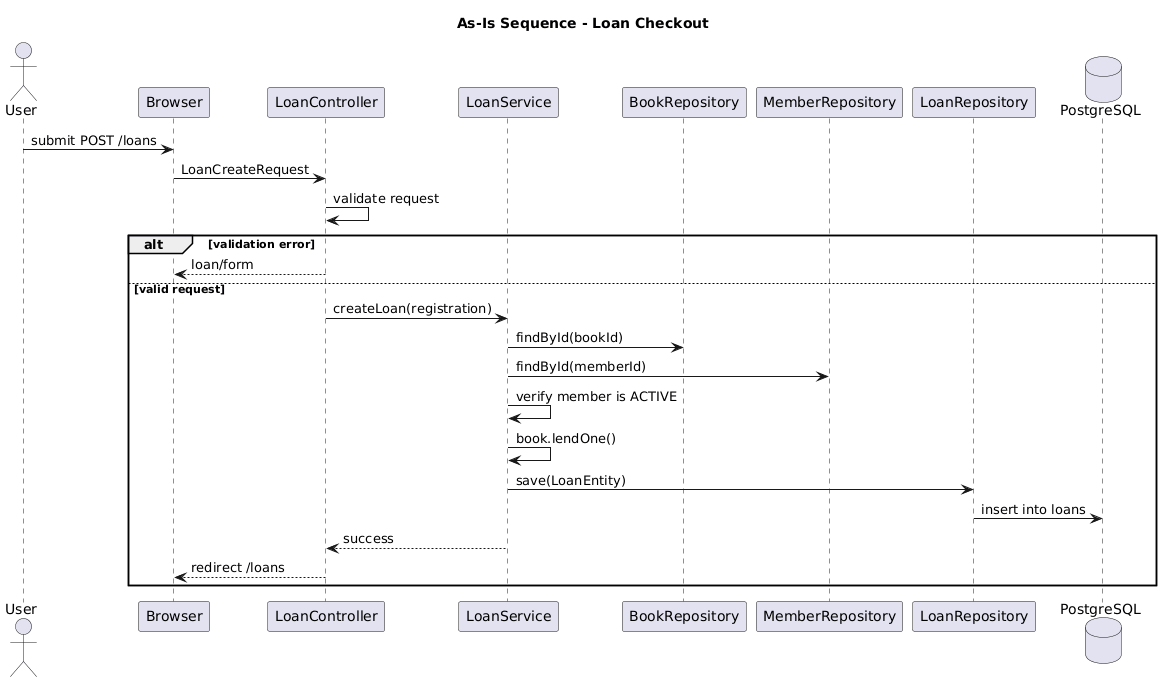

The diagram above was rendered by PlantUML. Its source (embedded in the PNG):
@startuml
title As-Is Sequence - Loan Checkout

actor User
participant Browser
participant LoanController
participant LoanService
participant BookRepository
participant MemberRepository
participant LoanRepository
database PostgreSQL

User -> Browser : submit POST /loans
Browser -> LoanController : LoanCreateRequest
LoanController -> LoanController : validate request

alt validation error
  LoanController --> Browser : loan/form
else valid request
  LoanController -> LoanService : createLoan(registration)
  LoanService -> BookRepository : findById(bookId)
  LoanService -> MemberRepository : findById(memberId)
  LoanService -> LoanService : verify member is ACTIVE
  LoanService -> LoanService : book.lendOne()
  LoanService -> LoanRepository : save(LoanEntity)
  LoanRepository -> PostgreSQL : insert into loans
  LoanService --> LoanController : success
  LoanController --> Browser : redirect /loans
end

@enduml